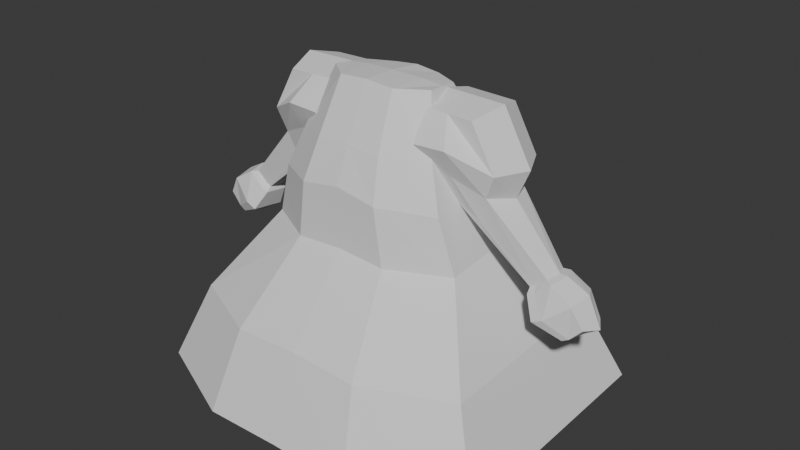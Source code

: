 # Source: Witch_Parts.blend  (saved by Blender 4.5.90; exported with 4.5.12 LTS)
import bpy
from mathutils import Matrix  # noqa: F401  (used for matrix-valued properties, if any)

bpy.ops.wm.read_factory_settings(use_empty=True)
scene = bpy.context.scene
scene.name = 'Scene'

# ---- collections
col_witch = bpy.data.collections.new('Witch'); scene.collection.children.link(col_witch)
col_ref_images = bpy.data.collections.new('ref_images'); scene.collection.children.link(col_ref_images)

# ---- world
world_world = bpy.data.worlds.new('World'); scene.world = world_world
world_world.use_nodes = True; world_world.node_tree.nodes.clear()
_N = world_world.node_tree.nodes; _L = world_world.node_tree.links
n0 = _N.new('ShaderNodeOutputWorld'); n0.name = 'World Output'; n0.location = (200, 100)
n1 = _N.new('ShaderNodeBackground'); n1.name = 'Background'; n1.location = (-200, 100)
n1.inputs[0].default_value = (0.05088, 0.05088, 0.05088, 1.0)
_L.new(n1.outputs[0], n0.inputs[0])
n0.is_active_output = True
world_world.color = (0.05088, 0.05088, 0.05088)
world_world.sun_shadow_jitter_overblur = 0.0

# ---- meshes
me_cube_002 = bpy.data.meshes.new('Cube.002')
me_cube_002.from_pydata([(2.288, -1.603, -3.145), (0.6687, -0.2972, 0.6717), (2.227, 1.566, -3.164), (0.5991, 0.1675, 0.6149), (0.0, 2.167, -3.123), (0.0, 0.2992, 0.6503), (0.0, -2.167, -3.103), (0.0, -0.5556, 0.7138), (0.7697, 0.4776, 0.01068), (0.8902, -0.5522, 0.01236), (0.0, -0.8637, 0.06803), (0.0, 0.8124, 0.08105), (0.9904, 0.4593, -0.4826), (1.088, -0.6884, -0.5229), (0.0, -1.041, -0.3623), (0.0, 0.8365, -0.3237), (1.213, 0.5745, -1.144), (1.283, -0.6389, -1.183), (0.0, -1.029, -1.106), (0.0, 0.9941, -1.068), (1.822, 1.182, -2.129), (1.897, -1.308, -2.149), (0.0, -1.805, -2.07), (0.0, 1.712, -2.052), (0.3017, 0.2992, 0.6173), (1.018, -2.167, -3.127), (1.015, 2.167, -3.147), (0.3562, -0.5556, 0.69), (0.4223, -0.8625, 0.0396), (0.3795, 0.8124, 0.03897), (0.5034, 0.8365, -0.4071), (0.5023, -1.041, -0.4462), (0.5999, -1.029, -1.146), (0.5999, 0.9941, -1.109), (0.8458, 1.712, -2.094), (0.8481, -1.805, -2.112), (2.257, -0.01842, -3.155), (0.6386, -0.06938, 0.6482), (0.0, -0.1282, 0.7018), (0.0, -2.384e-07, -1.806), (0.8574, -0.03727, 0.03075), (1.039, -0.1146, -0.5028), (1.248, -0.03221, -1.163), (1.859, -0.06284, -2.139), (0.3872, -0.08668, 0.6794), (1.017, -2.384e-07, -1.83)], [], [(29, 24, 3, 8), (40, 37, 1, 9), (45, 36, 0, 25), (44, 38, 7, 27), (28, 27, 7, 10), (31, 28, 10, 14), (41, 40, 9, 13), (30, 29, 8, 12), (33, 30, 12, 16), (42, 41, 13, 17), (32, 31, 14, 18), (35, 32, 18, 22), (43, 42, 17, 21), (34, 33, 16, 20), (26, 34, 20, 2), (36, 43, 21, 0), (25, 35, 22, 6), (0, 21, 35, 25), (4, 23, 34, 26), (23, 19, 33, 34), (21, 17, 32, 35), (17, 13, 31, 32), (19, 15, 30, 33), (15, 11, 29, 30), (13, 9, 28, 31), (9, 1, 27, 28), (37, 44, 27, 1), (39, 45, 25, 6), (11, 5, 24, 29), (4, 26, 45, 39), (3, 24, 44, 37), (2, 20, 43, 36), (20, 16, 42, 43), (16, 12, 41, 42), (12, 8, 40, 41), (24, 5, 38, 44), (26, 2, 36, 45), (8, 3, 37, 40)])
_uv = me_cube_002.uv_layers.new(name='UVMap')
_uv.uv.foreach_set('vector', [0.5872, 0.4409, 0.625, 0.4409, 0.625, 0.5, 0.5872, 0.5, 0.5872, 0.625, 0.625, 0.625, 0.625, 0.75, 0.5872, 0.75, 0.3159, 0.625, 0.375, 0.625, 0.375, 0.75, 0.3159, 0.75, 0.6841, 0.625, 0.75, 0.625, 0.75, 0.75, 0.6841, 0.75, 0.5872, 0.8091, 0.625, 0.8091, 0.625, 0.875, 0.5872, 0.875, 0.5599, 0.8091, 0.5872, 0.8091, 0.5872, 0.875, 0.5599, 0.875, 0.5599, 0.625, 0.5872, 0.625, 0.5872, 0.75, 0.5599, 0.75, 0.5599, 0.4409, 0.5872, 0.4409, 0.5872, 0.5, 0.5599, 0.5, 0.5094, 0.4409, 0.5599, 0.4409, 0.5599, 0.5, 0.5094, 0.5, 0.5094, 0.625, 0.5599, 0.625, 0.5599, 0.75, 0.5094, 0.75, 0.5094, 0.8091, 0.5599, 0.8091, 0.5599, 0.875, 0.5094, 0.875, 0.4422, 0.8091, 0.5094, 0.8091, 0.5094, 0.875, 0.4422, 0.875, 0.4422, 0.625, 0.5094, 0.625, 0.5094, 0.75, 0.4422, 0.75, 0.4422, 0.4409, 0.5094, 0.4409, 0.5094, 0.5, 0.4422, 0.5, 0.375, 0.4409, 0.4422, 0.4409, 0.4422, 0.5, 0.375, 0.5, 0.375, 0.625, 0.4422, 0.625, 0.4422, 0.75, 0.375, 0.75, 0.375, 0.8091, 0.4422, 0.8091, 0.4422, 0.875, 0.375, 0.875, 0.375, 0.75, 0.4422, 0.75, 0.4422, 0.8091, 0.375, 0.8091, 0.375, 0.375, 0.4422, 0.375, 0.4422, 0.4409, 0.375, 0.4409, 0.4422, 0.375, 0.5094, 0.375, 0.5094, 0.4409, 0.4422, 0.4409, 0.4422, 0.75, 0.5094, 0.75, 0.5094, 0.8091, 0.4422, 0.8091, 0.5094, 0.75, 0.5599, 0.75, 0.5599, 0.8091, 0.5094, 0.8091, 0.5094, 0.375, 0.5599, 0.375, 0.5599, 0.4409, 0.5094, 0.4409, 0.5599, 0.375, 0.5872, 0.375, 0.5872, 0.4409, 0.5599, 0.4409, 0.5599, 0.75, 0.5872, 0.75, 0.5872, 0.8091, 0.5599, 0.8091, 0.5872, 0.75, 0.625, 0.75, 0.625, 0.8091, 0.5872, 0.8091, 0.625, 0.625, 0.6841, 0.625, 0.6841, 0.75, 0.625, 0.75, 0.25, 0.625, 0.3159, 0.625, 0.3159, 0.75, 0.25, 0.75, 0.5872, 0.375, 0.625, 0.375, 0.625, 0.4409, 0.5872, 0.4409, 0.25, 0.5, 0.3159, 0.5, 0.3159, 0.625, 0.25, 0.625, 0.625, 0.5, 0.6841, 0.5, 0.6841, 0.625, 0.625, 0.625, 0.375, 0.5, 0.4422, 0.5, 0.4422, 0.625, 0.375, 0.625, 0.4422, 0.5, 0.5094, 0.5, 0.5094, 0.625, 0.4422, 0.625, 0.5094, 0.5, 0.5599, 0.5, 0.5599, 0.625, 0.5094, 0.625, 0.5599, 0.5, 0.5872, 0.5, 0.5872, 0.625, 0.5599, 0.625, 0.6841, 0.5, 0.75, 0.5, 0.75, 0.625, 0.6841, 0.625, 0.3159, 0.5, 0.375, 0.5, 0.375, 0.625, 0.3159, 0.625, 0.5872, 0.5, 0.625, 0.5, 0.625, 0.625, 0.5872, 0.625])
me_cube_002.update()
me_cube_003 = bpy.data.meshes.new('Cube.003')
me_cube_003.from_pydata([(-0.7455, -1.0, -0.7624), (-1.068, -1.0, 1.339), (-0.7455, 1.0, -0.7624), (-1.068, 1.0, 1.339), (0.7115, -0.7624, -1.577), (0.5418, -1.0, 1.305), (0.7115, 0.567, -1.578), (0.5418, 1.0, 1.305), (-0.05939, 0.5588, -1.255), (-0.263, 1.0, 1.322), (-0.05939, -0.7624, -1.238), (-0.263, -1.0, 1.322), (-0.9067, -1.611, 0.4752), (-0.9067, 1.645, 0.3224), (1.314, 1.0, -0.08485), (1.314, -1.0, -0.08485), (0.1188, -1.611, 0.5261), (0.1188, 1.645, 0.3733), (-0.6933, 0.05549, -0.9288), (-1.079, 0.05549, 1.585), (0.8464, 0.05549, 1.545), (-0.1163, 0.05549, 1.565), (0.1273, -0.0663, -1.507), (1.77, 0.05549, -0.1183), (-0.8862, 0.07579, 0.4602), (-0.8261, 1.322, -0.22), (1.013, 0.7794, -0.8394), (1.013, -0.8812, -0.8309), (0.0297, -1.187, -0.3558), (0.0297, 1.102, -0.4406), (-0.8261, -1.305, -0.1436), (-0.7898, 0.06564, -0.2343), (1.41, -0.005409, -1.016), (2.796, 0.3673, -2.838), (2.435, 0.3509, -3.069), (3.734, -0.6892, -3.275), (2.839, -0.5185, -2.806), (2.483, -0.5058, -3.142), (2.315, -0.506, -3.22), (2.267, 0.3652, -3.139), (2.207, -0.02274, -3.225), (2.945, -0.02667, -2.782), (4.066, 0.3717, -3.945), (3.577, 0.461, -4.33), (3.842, 0.02596, -4.363), (4.095, -0.5888, -3.903), (3.711, -0.6238, -4.306), (3.498, -0.6329, -4.422), (3.344, 0.5223, -4.44), (3.303, 0.05278, -4.546), (4.304, -0.00253, -4.06), (3.027, -0.9362, -3.836), (2.593, 0.6854, -3.856), (2.922, 0.6453, -3.717), (3.848, 0.06568, -3.18), (3.611, 0.5364, -3.27), (2.515, 0.06962, -4.067), (2.678, -0.9348, -4.0), (3.049, -0.6352, -2.843), (2.27, 0.5016, -3.282), (3.177, -0.004212, -2.802), (2.196, 0.0004733, -3.406), (2.334, -0.664, -3.389), (2.565, -0.6641, -3.281), (2.498, 0.4802, -3.187), (2.984, 0.4786, -2.875)], [], [(24, 19, 3, 13), (17, 9, 7, 14), (23, 20, 5, 15), (16, 11, 1, 12), (27, 4, 37, 36), (21, 19, 1, 11), (20, 21, 11, 5), (18, 22, 10, 0), (15, 5, 11, 16), (13, 3, 9, 17), (25, 13, 17, 29), (27, 15, 16, 28), (28, 16, 12, 30), (32, 23, 15, 27), (29, 17, 14, 26), (31, 24, 13, 25), (30, 12, 24, 31), (26, 14, 23, 32), (2, 8, 22, 18), (7, 9, 21, 20), (9, 3, 19, 21), (22, 8, 39, 40), (14, 7, 20, 23), (12, 1, 19, 24), (6, 26, 33, 34), (0, 30, 31, 18), (18, 31, 25, 2), (8, 29, 26, 6), (10, 22, 40, 38), (10, 28, 30, 0), (4, 27, 28, 10), (2, 25, 29, 8), (53, 55, 42, 43), (54, 35, 45, 50), (35, 51, 46, 45), (52, 53, 43, 48), (32, 27, 36, 41), (26, 32, 41, 33), (8, 6, 34, 39), (4, 10, 38, 37), (49, 44, 46, 47), (48, 43, 44, 49), (43, 42, 50, 44), (44, 50, 45, 46), (56, 52, 48, 49), (57, 56, 49, 47), (51, 57, 47, 46), (55, 54, 50, 42), (65, 60, 54, 55), (63, 62, 57, 51), (62, 61, 56, 57), (61, 59, 52, 56), (59, 64, 53, 52), (58, 63, 51, 35), (60, 58, 35, 54), (64, 65, 55, 53), (34, 33, 65, 64), (41, 36, 58, 60), (36, 37, 63, 58), (39, 34, 64, 59), (40, 39, 59, 61), (38, 40, 61, 62), (37, 38, 62, 63), (33, 41, 60, 65)])
_uv = me_cube_003.uv_layers.new(name='UVMap')
_uv.uv.foreach_set('vector', [0.5, 0.125, 0.625, 0.125, 0.625, 0.25, 0.5, 0.25, 0.5, 0.375, 0.625, 0.375, 0.625, 0.5, 0.5, 0.5, 0.5, 0.625, 0.625, 0.625, 0.625, 0.75, 0.5, 0.75, 0.5, 0.875, 0.625, 0.875, 0.625, 1.0, 0.5, 1.0, 0.4375, 0.75, 0.375, 0.75, 0.375, 0.75, 0.4375, 0.75, 0.75, 0.625, 0.875, 0.625, 0.875, 0.75, 0.75, 0.75, 0.625, 0.625, 0.75, 0.625, 0.75, 0.75, 0.625, 0.75, 0.125, 0.625, 0.25, 0.625, 0.25, 0.75, 0.125, 0.75, 0.5, 0.75, 0.625, 0.75, 0.625, 0.875, 0.5, 0.875, 0.5, 0.25, 0.625, 0.25, 0.625, 0.375, 0.5, 0.375, 0.4375, 0.25, 0.5, 0.25, 0.5, 0.375, 0.4375, 0.375, 0.4375, 0.75, 0.5, 0.75, 0.5, 0.875, 0.4375, 0.875, 0.4375, 0.875, 0.5, 0.875, 0.5, 1.0, 0.4375, 1.0, 0.4375, 0.625, 0.5, 0.625, 0.5, 0.75, 0.4375, 0.75, 0.4375, 0.375, 0.5, 0.375, 0.5, 0.5, 0.4375, 0.5, 0.4375, 0.125, 0.5, 0.125, 0.5, 0.25, 0.4375, 0.25, 0.4375, 0.0, 0.5, 0.0, 0.5, 0.125, 0.4375, 0.125, 0.4375, 0.5, 0.5, 0.5, 0.5, 0.625, 0.4375, 0.625, 0.125, 0.5, 0.25, 0.5, 0.25, 0.625, 0.125, 0.625, 0.625, 0.5, 0.75, 0.5, 0.75, 0.625, 0.625, 0.625, 0.75, 0.5, 0.875, 0.5, 0.875, 0.625, 0.75, 0.625, 0.25, 0.625, 0.25, 0.5, 0.25, 0.5, 0.25, 0.625, 0.5, 0.5, 0.625, 0.5, 0.625, 0.625, 0.5, 0.625, 0.5, 0.0, 0.625, 0.0, 0.625, 0.125, 0.5, 0.125, 0.375, 0.5, 0.4375, 0.5, 0.4375, 0.5, 0.375, 0.5, 0.375, 0.0, 0.4375, 0.0, 0.4375, 0.125, 0.375, 0.125, 0.375, 0.125, 0.4375, 0.125, 0.4375, 0.25, 0.375, 0.25, 0.375, 0.375, 0.4375, 0.375, 0.4375, 0.5, 0.375, 0.5, 0.25, 0.75, 0.25, 0.625, 0.25, 0.625, 0.25, 0.75, 0.375, 0.875, 0.4375, 0.875, 0.4375, 1.0, 0.375, 1.0, 0.375, 0.75, 0.4375, 0.75, 0.4375, 0.875, 0.375, 0.875, 0.375, 0.25, 0.4375, 0.25, 0.4375, 0.375, 0.375, 0.375, 0.375, 0.5, 0.4375, 0.5, 0.4375, 0.5, 0.375, 0.5, 0.4375, 0.625, 0.4375, 0.75, 0.4375, 0.75, 0.4375, 0.625, 0.4375, 0.75, 0.375, 0.75, 0.375, 0.75, 0.4375, 0.75, 0.375, 0.375, 0.375, 0.5, 0.375, 0.5, 0.375, 0.375, 0.4375, 0.625, 0.4375, 0.75, 0.4375, 0.75, 0.4375, 0.625, 0.4375, 0.5, 0.4375, 0.625, 0.4375, 0.625, 0.4375, 0.5, 0.375, 0.375, 0.375, 0.5, 0.375, 0.5, 0.375, 0.375, 0.375, 0.75, 0.375, 0.875, 0.375, 0.875, 0.375, 0.75, 0.25, 0.625, 0.375, 0.625, 0.375, 0.75, 0.25, 0.75, 0.25, 0.5, 0.375, 0.5, 0.375, 0.625, 0.25, 0.625, 0.375, 0.5, 0.4375, 0.5, 0.4375, 0.625, 0.375, 0.625, 0.375, 0.625, 0.4375, 0.625, 0.4375, 0.75, 0.375, 0.75, 0.25, 0.625, 0.25, 0.5, 0.25, 0.5, 0.25, 0.625, 0.25, 0.75, 0.25, 0.625, 0.25, 0.625, 0.25, 0.75, 0.375, 0.75, 0.375, 0.875, 0.375, 0.875, 0.375, 0.75, 0.4375, 0.5, 0.4375, 0.625, 0.4375, 0.625, 0.4375, 0.5, 0.4375, 0.5, 0.4375, 0.625, 0.4375, 0.625, 0.4375, 0.5, 0.375, 0.75, 0.375, 0.875, 0.375, 0.875, 0.375, 0.75, 0.25, 0.75, 0.25, 0.625, 0.25, 0.625, 0.25, 0.75, 0.25, 0.625, 0.25, 0.5, 0.25, 0.5, 0.25, 0.625, 0.375, 0.375, 0.375, 0.5, 0.375, 0.5, 0.375, 0.375, 0.4375, 0.75, 0.375, 0.75, 0.375, 0.75, 0.4375, 0.75, 0.4375, 0.625, 0.4375, 0.75, 0.4375, 0.75, 0.4375, 0.625, 0.375, 0.5, 0.4375, 0.5, 0.4375, 0.5, 0.375, 0.5, 0.375, 0.5, 0.4375, 0.5, 0.4375, 0.5, 0.375, 0.5, 0.4375, 0.625, 0.4375, 0.75, 0.4375, 0.75, 0.4375, 0.625, 0.4375, 0.75, 0.375, 0.75, 0.375, 0.75, 0.4375, 0.75, 0.375, 0.375, 0.375, 0.5, 0.375, 0.5, 0.375, 0.375, 0.25, 0.625, 0.25, 0.5, 0.25, 0.5, 0.25, 0.625, 0.25, 0.75, 0.25, 0.625, 0.25, 0.625, 0.25, 0.75, 0.375, 0.75, 0.375, 0.875, 0.375, 0.875, 0.375, 0.75, 0.4375, 0.5, 0.4375, 0.625, 0.4375, 0.625, 0.4375, 0.5])
me_cube_003.update()

# ---- objects
ob_body = bpy.data.objects.new('Body', me_cube_002)
ob_arm = bpy.data.objects.new('Arm', me_cube_003)
ob_ref1 = bpy.data.objects.new('ref1', None)
ob_ref2 = bpy.data.objects.new('ref2', None)
ob_ref3 = bpy.data.objects.new('ref3', None)

# ---- transforms, parenting, visibility, modifiers, constraints
ob_body.location = (0.0, 0.0, 0.0)
ob_body.scale = (0.2415, 0.2415, 0.2415)
_m = ob_body.modifiers.new('Mirror', 'MIRROR')
_m.use_clip = True
ob_arm.location = (0.2525, 0.0, 0.0)
ob_arm.scale = (0.09298, 0.09298, 0.09298)
_m = ob_arm.modifiers.new('Mirror', 'MIRROR')
_m.use_mirror_merge = False
_m.mirror_object = ob_body
ob_ref1.location = (-1.398, 7.823e-08, 0.07046)
ob_ref1.rotation_euler = (1.571, 0.0, 3.142)
ob_ref1.empty_display_type = 'IMAGE'
ob_ref1.empty_display_size = 5.0
ob_ref1.empty_image_depth = 'BACK'
ob_ref1.show_empty_image_perspective = False
ob_ref1.empty_image_side = 'FRONT'
ob_ref2.location = (-1.398, -0.3788, 0.07046)
ob_ref2.rotation_euler = (1.571, -0.0, 1.571)
ob_ref2.empty_display_type = 'IMAGE'
ob_ref2.empty_display_size = 5.0
ob_ref2.empty_image_depth = 'BACK'
ob_ref2.show_empty_image_perspective = False
ob_ref2.empty_image_side = 'FRONT'
ob_ref3.location = (-1.751, -0.3788, 0.07046)
ob_ref3.rotation_euler = (1.571, -0.0, -2.384e-07)
ob_ref3.empty_display_type = 'IMAGE'
ob_ref3.empty_display_size = 5.0
ob_ref3.empty_image_depth = 'BACK'
ob_ref3.show_empty_image_perspective = False
ob_ref3.empty_image_side = 'FRONT'

# ---- collection membership
col_witch.objects.link(ob_body)
col_witch.objects.link(ob_arm)
col_ref_images.objects.link(ob_ref1)
col_ref_images.objects.link(ob_ref2)
col_ref_images.objects.link(ob_ref3)

# ---- scene / render settings (as saved in the file)
scene.frame_start = 1; scene.frame_end = 250; scene.frame_set(1)
scene.render.engine = 'BLENDER_EEVEE_NEXT'
bpy.context.view_layer.update()

# ---- added for rendering (the .blend has no active camera and no usable light): camera, sun
cam_auto = bpy.data.cameras.new('AutoCamera')
cam_auto.lens = 50.0
cam_auto.sensor_width = 36.0
cam_auto.clip_end = 1000.0
ob_auto_camera = bpy.data.objects.new('AutoCamera', cam_auto)
scene.collection.objects.link(ob_auto_camera)
ob_auto_camera.location = (1.77391, -2.12869, 1.12327)
ob_auto_camera.rotation_euler = (1.09748, -7.21219e-08, 0.694738)
scene.camera = ob_auto_camera
light_auto_sun = bpy.data.lights.new('AutoSun', 'SUN')
light_auto_sun.energy = 3.0
light_auto_sun.angle = 0.0523599
ob_auto_sun = bpy.data.objects.new('AutoSun', light_auto_sun)
scene.collection.objects.link(ob_auto_sun)
ob_auto_sun.rotation_euler = (0.872665, 0.174533, 0.523599)
bpy.context.view_layer.update()
